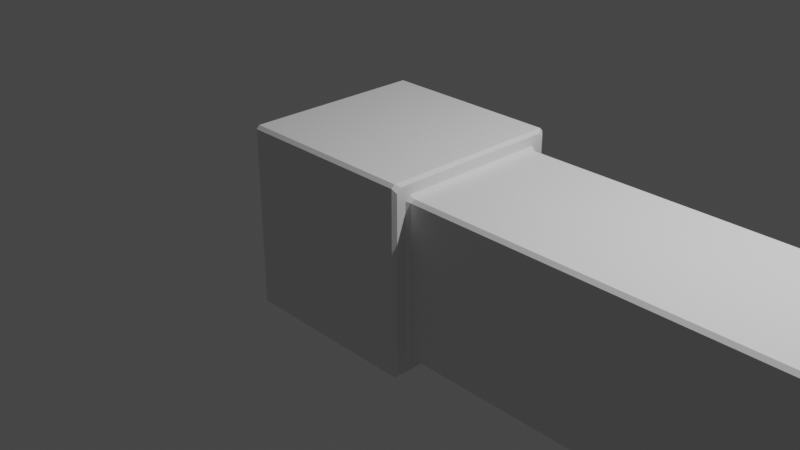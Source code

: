 # Source: LightPanel.blend  (saved by Blender 2.81.16; exported with 4.5.12 LTS)
import bpy
from mathutils import Matrix  # noqa: F401  (used for matrix-valued properties, if any)

bpy.ops.wm.read_factory_settings(use_empty=True)
scene = bpy.context.scene
scene.name = 'Scene'

# ---- collections
col_collection = bpy.data.collections.new('Collection'); scene.collection.children.link(col_collection)

# ---- world
world_world = bpy.data.worlds.new('World'); scene.world = world_world
world_world.use_nodes = True; world_world.node_tree.nodes.clear()
_N = world_world.node_tree.nodes; _L = world_world.node_tree.links
n0 = _N.new('ShaderNodeOutputWorld'); n0.name = 'World Output'; n0.location = (300, 300)
n1 = _N.new('ShaderNodeBackground'); n1.name = 'Background'; n1.location = (10, 300)
n1.inputs[0].default_value = (0.05088, 0.05088, 0.05088, 1.0)
_L.new(n1.outputs[0], n0.inputs[0])
n0.is_active_output = True
world_world.color = (0.05088, 0.05088, 0.05088)
world_world.use_sun_shadow = False
world_world.sun_shadow_jitter_overblur = 0.0

# ---- cameras
cam_camera = bpy.data.cameras.new('Camera')
cam_camera.clip_end = 100.0
cam_camera.ortho_scale = 7.314

# ---- lights
light_light = bpy.data.lights.new('Light', 'POINT')
light_light.transmission_factor = 0.0
light_light.energy = 1000.0
light_light.shadow_soft_size = 0.1
light_light.shadow_maximum_resolution = 0.006
light_light.use_absolute_resolution = True

# ---- meshes
me_cube_002 = bpy.data.meshes.new('Cube.002')
me_cube_002.from_pydata([(-1.0, -1.0, -1.0), (-1.0, -1.0, 1.0), (-1.0, 1.0, -1.0), (-1.0, 1.0, 1.0), (1.0, -0.8317, -0.8317), (1.0, -0.8317, 0.8317), (1.0, 0.8317, -0.8317), (1.0, 0.8317, 0.8317), (1.0, 1.0, 1.0), (1.0, 1.0, -1.0), (1.0, -1.0, -1.0), (1.0, -1.0, 1.0), (7.159, 0.8317, 0.8317), (7.159, 0.8317, -0.8317), (7.159, -0.8317, -0.8317), (7.159, -0.8317, 0.8317)], [], [(0, 1, 3, 2), (2, 3, 8, 9), (5, 4, 14, 15), (10, 11, 1, 0), (2, 9, 10, 0), (8, 3, 1, 11), (7, 6, 9, 8), (6, 4, 10, 9), (5, 7, 8, 11), (4, 5, 11, 10), (13, 12, 15, 14), (4, 6, 13, 14), (7, 5, 15, 12), (6, 7, 12, 13)])
_uv = me_cube_002.uv_layers.new(name='UVMap')
_uv.uv.foreach_set('vector', [0.375, 0.0, 0.625, 0.0, 0.625, 0.25, 0.375, 0.25, 0.375, 0.25, 0.625, 0.25, 0.625, 0.5, 0.375, 0.5, 0.604, 0.729, 0.396, 0.729, 0.396, 0.729, 0.604, 0.729, 0.375, 0.75, 0.625, 0.75, 0.625, 1.0, 0.375, 1.0, 0.125, 0.5, 0.375, 0.5, 0.375, 0.75, 0.125, 0.75, 0.625, 0.5, 0.875, 0.5, 0.875, 0.75, 0.625, 0.75, 0.604, 0.521, 0.396, 0.521, 0.375, 0.5, 0.625, 0.5, 0.396, 0.521, 0.396, 0.729, 0.375, 0.75, 0.375, 0.5, 0.604, 0.729, 0.604, 0.521, 0.625, 0.5, 0.625, 0.75, 0.396, 0.729, 0.604, 0.729, 0.625, 0.75, 0.375, 0.75, 0.396, 0.521, 0.604, 0.521, 0.604, 0.729, 0.396, 0.729, 0.396, 0.729, 0.396, 0.521, 0.396, 0.521, 0.396, 0.729, 0.604, 0.521, 0.604, 0.729, 0.604, 0.729, 0.604, 0.521, 0.396, 0.521, 0.604, 0.521, 0.604, 0.521, 0.396, 0.521])
me_cube_002.use_remesh_fix_poles = True
me_cube_002.use_remesh_preserve_attributes = False
me_cube_002.use_mirror_vertex_groups = False
me_cube_002.update()

# ---- objects
ob_light = bpy.data.objects.new('Light', light_light)
ob_camera = bpy.data.objects.new('Camera', cam_camera)
ob_cube = bpy.data.objects.new('Cube', me_cube_002)

# ---- transforms, parenting, visibility, modifiers, constraints
ob_light.location = (4.076, 1.005, 5.904)
ob_light.rotation_euler = (0.6503, 0.05522, 1.866)
ob_light.lock_rotations_4d = False
ob_light.empty_display_type = 'ARROWS'
ob_light.color = (0.0, 0.0, 0.0, 0.0)
ob_light.lineart.crease_threshold = 0.0
ob_camera.location = (7.359, -6.926, 4.958)
ob_camera.rotation_euler = (1.109, 0.0, 0.8149)
ob_camera.lock_rotations_4d = False
ob_camera.empty_display_type = 'ARROWS'
ob_camera.color = (0.0, 0.0, 0.0, 0.0)
ob_camera.display_type = 'WIRE'
ob_camera.lineart.crease_threshold = 0.0
ob_cube.location = (0.0, 0.0, 0.0)
ob_cube.lineart.crease_threshold = 0.0
_m = ob_cube.modifiers.new('Bevel', 'BEVEL')
_m.width = 0.034
_m.width_pct = 0.034
_m.limit_method = 'NONE'

# ---- collection membership
col_collection.objects.link(ob_light)
col_collection.objects.link(ob_camera)
col_collection.objects.link(ob_cube)

# ---- scene / render settings (as saved in the file)
scene.camera = ob_camera
scene.frame_start = 1; scene.frame_end = 250; scene.frame_set(1)
scene.render.engine = 'CYCLES'
scene.cycles.use_denoising = False
scene.cycles.samples = 128
scene.cycles.sampling_pattern = 'TABULATED_SOBOL'
scene.cycles.use_adaptive_sampling = False
scene.cycles.use_light_tree = False
scene.view_settings.view_transform = 'Filmic'
bpy.context.view_layer.update()

